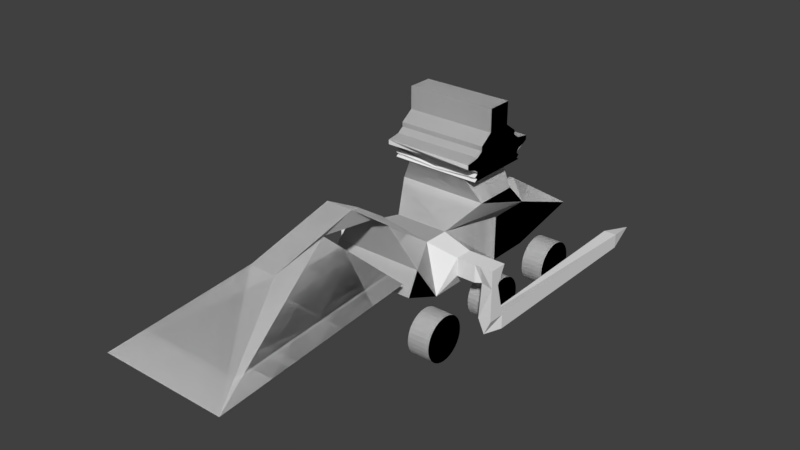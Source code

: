 # Source: MineSweaper.blend  (saved by Blender 2.77.0; exported with 4.5.12 LTS)
import bpy
from mathutils import Matrix  # noqa: F401  (used for matrix-valued properties, if any)

bpy.ops.wm.read_factory_settings(use_empty=True)
scene = bpy.context.scene
scene.name = 'Scene'

# ---- collections
col_collection_1 = bpy.data.collections.new('Collection 1'); scene.collection.children.link(col_collection_1)

# ---- materials (node trees are filled in below, after node groups)
mat_material = bpy.data.materials.new('Material')
mat_material.alpha_threshold = 0.0
mat_material.use_transparent_shadow = False
mat_material.roughness = 0.5
mat_material.line_color = (0.0, 0.0, 0.0, 1.0)

# ---- material node trees

# ---- world
world_world = bpy.data.worlds.new('World'); scene.world = world_world
world_world.color = (0.05088, 0.05088, 0.05088)
world_world.use_sun_shadow = False
world_world.sun_shadow_jitter_overblur = 0.0
world_world.cycles.sampling_method = 'MANUAL'

# ---- meshes
me_cube = bpy.data.meshes.new('Cube')
me_cube.from_pydata([(2.0, -4.6, -0.3), (2.0, -4.1, 0.7), (1.2, -2.52, 1.0), (2.0, -2.9, -1.0), (2.0, 6.3, -0.3), (1.0, 3.7, 1.5), (2.0, 2.9, 1.0), (2.0, 2.9, -1.0), (2.0, 1.0, -1.0), (2.0, 1.0, 1.0), (2.0, -1.0, -1.0), (1.2, -1.38, 1.0), (2.171, -2.856, -2.028), (2.171, -2.875, -1.833), (2.171, -2.932, -1.645), (2.171, -3.025, -1.472), (2.171, -3.149, -1.321), (2.171, -3.301, -1.196), (2.171, -3.474, -1.104), (2.171, -3.661, -1.047), (2.171, -3.856, -1.028), (2.171, -4.051, -1.047), (2.171, -4.239, -1.104), (2.171, -4.412, -1.196), (2.171, -4.563, -1.321), (2.171, -4.688, -1.472), (2.171, -4.78, -1.645), (2.171, -4.837, -1.833), (2.171, -4.856, -2.028), (2.171, -4.837, -2.223), (2.171, -4.78, -2.41), (2.171, -4.688, -2.583), (2.171, -4.563, -2.735), (2.171, -4.412, -2.859), (2.171, -4.239, -2.952), (2.171, -4.051, -3.009), (2.171, -3.856, -3.028), (2.171, -3.661, -3.009), (2.171, -3.474, -2.952), (2.171, -3.301, -2.859), (2.171, -3.149, -2.735), (2.171, -3.025, -2.583), (2.171, -2.932, -2.41), (2.171, -2.875, -2.223), (2.171, 0.988, -2.025), (2.171, 0.9688, -1.83), (2.171, 0.9118, -1.642), (2.171, 0.8194, -1.469), (2.171, 0.6951, -1.318), (2.171, 0.5435, -1.193), (2.171, 0.3706, -1.101), (2.171, 0.1831, -1.044), (2.171, -0.01203, -1.025), (2.171, -0.2071, -1.044), (2.171, -0.3947, -1.101), (2.171, -0.5676, -1.193), (2.171, -0.7191, -1.318), (2.171, -0.8435, -1.469), (2.171, -0.9359, -1.642), (2.171, -0.9928, -1.83), (2.171, -1.012, -2.025), (2.171, -0.9928, -2.22), (2.171, -0.9359, -2.408), (2.171, -0.8435, -2.58), (2.171, -0.7191, -2.732), (2.171, -0.5676, -2.856), (2.171, -0.3947, -2.949), (2.171, -0.2071, -3.006), (2.171, -0.01203, -3.025), (2.171, 0.1831, -3.006), (2.171, 0.3706, -2.949), (2.171, 0.5435, -2.856), (2.171, 0.6951, -2.732), (2.171, 0.8194, -2.58), (2.171, 0.9118, -2.408), (2.171, 0.9688, -2.22), (2.171, 4.888, -2.025), (2.171, 4.869, -1.83), (2.171, 4.812, -1.642), (2.171, 4.719, -1.469), (2.171, 4.595, -1.318), (2.171, 4.444, -1.193), (2.171, 4.271, -1.101), (2.171, 4.083, -1.044), (2.171, 3.888, -1.025), (2.171, 3.693, -1.044), (2.171, 3.505, -1.101), (2.171, 3.332, -1.193), (2.171, 3.181, -1.318), (2.171, 3.056, -1.469), (2.171, 2.964, -1.642), (2.171, 2.907, -1.83), (2.171, 2.888, -2.025), (2.171, 2.907, -2.22), (2.171, 2.964, -2.408), (2.171, 3.056, -2.58), (2.171, 3.181, -2.732), (2.171, 3.332, -2.856), (2.171, 3.505, -2.949), (2.171, 3.693, -3.006), (2.171, 3.888, -3.025), (2.171, 4.083, -3.006), (2.171, 4.271, -2.949), (2.171, 4.444, -2.856), (2.171, 4.595, -2.732), (2.171, 4.719, -2.58), (2.171, 4.812, -2.408), (2.171, 4.869, -2.22), (0.6, -4.5, 2.7), (0.6, -6.175, 3.6), (0.4, -7.5, 3.0), (0.6, -10.12, 2.6), (2.0, -4.955, 0.47), (2.8, -14.84, 0.43), (1.2, 2.315, 3.0), (2.0, 2.451, 3.1), (1.4, -0.415, 3.0), (2.0, -0.5515, 3.1), (2.0, 2.315, 3.2), (2.0, -0.415, 3.2), (2.0, 2.451, 3.3), (2.0, -0.5515, 3.3), (2.0, 2.315, 3.4), (2.0, -0.415, 3.4), (2.0, 2.315, 3.5), (2.0, -0.415, 3.5), (2.0, 2.451, 3.6), (2.0, -0.5515, 3.6), (2.0, 2.752, 3.7), (2.0, -0.8518, 3.7), (2.0, 2.932, 3.8), (2.0, -1.032, 3.8), (2.0, 2.932, 4.0), (2.0, -1.032, 4.0), (2.0, 2.337, 4.1), (2.0, -0.4374, 4.1), (2.0, 2.06, 4.3), (2.0, -0.1599, 4.3), (2.0, 2.06, 4.5), (2.0, -0.1599, 4.5), (2.0, 1.505, 4.9), (2.0, 0.395, 4.9), (2.0, -0.0445, 2.0), (2.0, 1.944, 2.0), (-2.0, -4.6, -0.3), (-2.0, -4.1, 0.7), (-1.2, -2.52, 1.0), (-2.0, -2.9, -1.0), (-2.0, 6.3, -0.3), (-1.0, 3.7, 1.5), (-2.0, 2.9, 1.0), (-2.0, 2.9, -1.0), (-2.0, 1.0, -1.0), (-2.0, 1.0, 1.0), (-2.0, -1.0, -1.0), (-1.2, -1.38, 1.0), (-2.171, -2.856, -2.028), (-2.171, -2.875, -1.833), (-2.171, -2.932, -1.645), (-2.171, -3.025, -1.472), (-2.171, -3.149, -1.321), (-2.171, -3.301, -1.196), (-2.171, -3.474, -1.104), (-2.171, -3.661, -1.047), (-2.171, -3.856, -1.028), (-2.171, -4.051, -1.047), (-2.171, -4.239, -1.104), (-2.171, -4.412, -1.196), (-2.171, -4.563, -1.321), (-2.171, -4.688, -1.472), (-2.171, -4.78, -1.645), (-2.171, -4.837, -1.833), (-2.171, -4.856, -2.028), (-2.171, -4.837, -2.223), (-2.171, -4.78, -2.41), (-2.171, -4.688, -2.583), (-2.171, -4.563, -2.735), (-2.171, -4.412, -2.859), (-2.171, -4.239, -2.952), (-2.171, -4.051, -3.009), (-2.171, -3.856, -3.028), (-2.171, -3.661, -3.009), (-2.171, -3.474, -2.952), (-2.171, -3.301, -2.859), (-2.171, -3.149, -2.735), (-2.171, -3.025, -2.583), (-2.171, -2.932, -2.41), (-2.171, -2.875, -2.223), (-2.171, 0.988, -2.025), (-2.171, 0.9688, -1.83), (-2.171, 0.9118, -1.642), (-2.171, 0.8194, -1.469), (-2.171, 0.6951, -1.318), (-2.171, 0.5435, -1.193), (-2.171, 0.3706, -1.101), (-2.171, 0.1831, -1.044), (-2.171, -0.01203, -1.025), (-2.171, -0.2071, -1.044), (-2.171, -0.3947, -1.101), (-2.171, -0.5676, -1.193), (-2.171, -0.7191, -1.318), (-2.171, -0.8435, -1.469), (-2.171, -0.9359, -1.642), (-2.171, -0.9928, -1.83), (-2.171, -1.012, -2.025), (-2.171, -0.9928, -2.22), (-2.171, -0.9359, -2.408), (-2.171, -0.8435, -2.58), (-2.171, -0.7191, -2.732), (-2.171, -0.5676, -2.856), (-2.171, -0.3947, -2.949), (-2.171, -0.2071, -3.006), (-2.171, -0.01203, -3.025), (-2.171, 0.1831, -3.006), (-2.171, 0.3706, -2.949), (-2.171, 0.5435, -2.856), (-2.171, 0.6951, -2.732), (-2.171, 0.8194, -2.58), (-2.171, 0.9118, -2.408), (-2.171, 0.9688, -2.22), (-2.171, 4.888, -2.025), (-2.171, 4.869, -1.83), (-2.171, 4.812, -1.642), (-2.171, 4.719, -1.469), (-2.171, 4.595, -1.318), (-2.171, 4.444, -1.193), (-2.171, 4.271, -1.101), (-2.171, 4.083, -1.044), (-2.171, 3.888, -1.025), (-2.171, 3.693, -1.044), (-2.171, 3.505, -1.101), (-2.171, 3.332, -1.193), (-2.171, 3.181, -1.318), (-2.171, 3.056, -1.469), (-2.171, 2.964, -1.642), (-2.171, 2.907, -1.83), (-2.171, 2.888, -2.025), (-2.171, 2.907, -2.22), (-2.171, 2.964, -2.408), (-2.171, 3.056, -2.58), (-2.171, 3.181, -2.732), (-2.171, 3.332, -2.856), (-2.171, 3.505, -2.949), (-2.171, 3.693, -3.006), (-2.171, 3.888, -3.025), (-2.171, 4.083, -3.006), (-2.171, 4.271, -2.949), (-2.171, 4.444, -2.856), (-2.171, 4.595, -2.732), (-2.171, 4.719, -2.58), (-2.171, 4.812, -2.408), (-2.171, 4.869, -2.22), (-0.6, -4.5, 2.7), (-0.6, -6.175, 3.6), (-0.4, -7.5, 3.0), (-0.6, -10.12, 2.6), (-2.0, -4.955, 0.47), (-2.8, -14.84, 0.43), (-1.2, 2.315, 3.0), (-2.0, 2.451, 3.1), (-1.4, -0.415, 3.0), (-2.0, -0.5515, 3.1), (-2.0, 2.315, 3.2), (-2.0, -0.415, 3.2), (-2.0, 2.451, 3.3), (-2.0, -0.5515, 3.3), (-2.0, 2.315, 3.4), (-2.0, -0.415, 3.4), (-2.0, 2.315, 3.5), (-2.0, -0.415, 3.5), (-2.0, 2.451, 3.6), (-2.0, -0.5515, 3.6), (-2.0, 2.752, 3.7), (-2.0, -0.8518, 3.7), (-2.0, 2.932, 3.8), (-2.0, -1.032, 3.8), (-2.0, 2.932, 4.0), (-2.0, -1.032, 4.0), (-2.0, 2.337, 4.1), (-2.0, -0.4374, 4.1), (-2.0, 2.06, 4.3), (-2.0, -0.1599, 4.3), (-2.0, 2.06, 4.5), (-2.0, -0.1599, 4.5), (-2.0, 1.505, 4.9), (-2.0, 0.395, 4.9), (-2.0, -0.0445, 2.0), (-2.0, 1.944, 2.0), (2.0, 1.505, 5.9), (2.0, 0.395, 5.9), (-2.0, 1.505, 5.9), (-2.0, 0.395, 5.9), (3.171, -3.149, -1.321), (3.171, -3.025, -1.472), (3.171, -2.932, -1.645), (3.171, -2.875, -1.833), (3.171, -2.856, -2.028), (3.171, -3.301, -1.196), (3.171, -3.474, -1.104), (3.171, -3.661, -1.047), (3.171, -3.856, -1.028), (3.171, -4.051, -1.047), (3.171, -4.239, -1.104), (3.171, -4.412, -1.196), (3.171, -4.563, -1.321), (3.171, -4.688, -1.472), (3.171, -4.78, -1.645), (3.171, -4.837, -1.833), (3.171, -4.856, -2.028), (3.171, -4.837, -2.223), (3.171, -4.78, -2.41), (3.171, -4.688, -2.583), (3.171, -4.563, -2.735), (3.171, -4.412, -2.859), (3.171, -4.239, -2.952), (3.171, -4.051, -3.009), (3.171, -3.856, -3.028), (3.171, -3.661, -3.009), (3.171, -3.474, -2.952), (3.171, -3.301, -2.859), (3.171, -3.149, -2.735), (3.171, -3.025, -2.583), (3.171, -2.932, -2.41), (3.171, -2.875, -2.223), (3.171, 0.9688, -1.83), (3.171, 0.988, -2.025), (3.171, 0.9118, -1.642), (3.171, 0.8194, -1.469), (3.171, 0.6951, -1.318), (3.171, 0.5435, -1.193), (3.171, 0.3706, -1.101), (3.171, 0.1831, -1.044), (3.171, -0.01203, -1.025), (3.171, -0.2071, -1.044), (3.171, -0.3947, -1.101), (3.171, -0.5676, -1.193), (3.171, -0.7191, -1.318), (3.171, -0.8435, -1.469), (3.171, -0.9359, -1.642), (3.171, -0.9928, -1.83), (3.171, -1.012, -2.025), (3.171, -0.9928, -2.22), (3.171, -0.9359, -2.408), (3.171, -0.8435, -2.58), (3.171, -0.7191, -2.732), (3.171, -0.5676, -2.856), (3.171, -0.3947, -2.949), (3.171, -0.2071, -3.006), (3.171, -0.01203, -3.025), (3.171, 0.1831, -3.006), (3.171, 0.3707, -2.949), (3.171, 0.5435, -2.856), (3.171, 0.6951, -2.732), (3.171, 0.8194, -2.58), (3.171, 0.9118, -2.408), (3.171, 0.9688, -2.22), (3.171, 4.869, -1.83), (3.171, 4.888, -2.025), (3.171, 4.812, -1.642), (3.171, 4.719, -1.469), (3.171, 4.595, -1.318), (3.171, 4.444, -1.193), (3.171, 4.271, -1.101), (3.171, 4.083, -1.044), (3.171, 3.888, -1.025), (3.171, 3.693, -1.044), (3.171, 3.505, -1.101), (3.171, 3.332, -1.193), (3.171, 3.181, -1.318), (3.171, 3.056, -1.469), (3.171, 2.964, -1.642), (3.171, 2.907, -1.83), (3.171, 2.888, -2.025), (3.171, 2.907, -2.22), (3.171, 2.964, -2.408), (3.171, 3.056, -2.58), (3.171, 3.181, -2.732), (3.171, 3.332, -2.856), (3.171, 3.505, -2.949), (3.171, 3.693, -3.006), (3.171, 3.888, -3.025), (3.171, 4.083, -3.006), (3.171, 4.271, -2.949), (3.171, 4.444, -2.856), (3.171, 4.595, -2.732), (3.171, 4.719, -2.58), (3.171, 4.812, -2.408), (3.171, 4.869, -2.22), (-3.171, -3.149, -1.321), (-3.171, -3.025, -1.472), (-3.171, -2.932, -1.645), (-3.171, -2.875, -1.833), (-3.171, -2.856, -2.028), (-3.171, -3.301, -1.196), (-3.171, -3.474, -1.104), (-3.171, -3.661, -1.047), (-3.171, -3.856, -1.028), (-3.171, -4.051, -1.047), (-3.171, -4.239, -1.104), (-3.171, -4.412, -1.196), (-3.171, -4.563, -1.321), (-3.171, -4.688, -1.472), (-3.171, -4.78, -1.645), (-3.171, -4.837, -1.833), (-3.171, -4.856, -2.028), (-3.171, -4.837, -2.223), (-3.171, -4.78, -2.41), (-3.171, -4.688, -2.583), (-3.171, -4.563, -2.735), (-3.171, -4.412, -2.859), (-3.171, -4.239, -2.952), (-3.171, -4.051, -3.009), (-3.171, -3.856, -3.028), (-3.171, -3.661, -3.009), (-3.171, -3.474, -2.952), (-3.171, -3.301, -2.859), (-3.171, -3.149, -2.735), (-3.171, -3.025, -2.583), (-3.171, -2.932, -2.41), (-3.171, -2.875, -2.223), (-3.171, 0.9688, -1.83), (-3.171, 0.988, -2.025), (-3.171, 0.9118, -1.642), (-3.171, 0.8194, -1.469), (-3.171, 0.6951, -1.318), (-3.171, 0.5435, -1.193), (-3.171, 0.3706, -1.101), (-3.171, 0.1831, -1.044), (-3.171, -0.01203, -1.025), (-3.171, -0.2071, -1.044), (-3.171, -0.3947, -1.101), (-3.171, -0.5676, -1.193), (-3.171, -0.7191, -1.318), (-3.171, -0.8435, -1.469), (-3.171, -0.9359, -1.642), (-3.171, -0.9928, -1.83), (-3.171, -1.012, -2.025), (-3.171, -0.9928, -2.22), (-3.171, -0.9359, -2.408), (-3.171, -0.8435, -2.58), (-3.171, -0.7191, -2.732), (-3.171, -0.5676, -2.856), (-3.171, -0.3947, -2.949), (-3.171, -0.2071, -3.006), (-3.171, -0.01203, -3.025), (-3.171, 0.1831, -3.006), (-3.171, 0.3706, -2.949), (-3.171, 0.5435, -2.856), (-3.171, 0.6951, -2.732), (-3.171, 0.8194, -2.58), (-3.171, 0.9118, -2.408), (-3.171, 0.9688, -2.22), (-3.171, 4.869, -1.83), (-3.171, 4.888, -2.025), (-3.171, 4.812, -1.642), (-3.171, 4.719, -1.469), (-3.171, 4.595, -1.318), (-3.171, 4.444, -1.193), (-3.171, 4.271, -1.101), (-3.171, 4.083, -1.044), (-3.171, 3.888, -1.025), (-3.171, 3.693, -1.044), (-3.171, 3.505, -1.101), (-3.171, 3.332, -1.193), (-3.171, 3.181, -1.318), (-3.171, 3.056, -1.469), (-3.171, 2.964, -1.642), (-3.171, 2.907, -1.83), (-3.171, 2.888, -2.025), (-3.171, 2.907, -2.22), (-3.171, 2.964, -2.408), (-3.171, 3.056, -2.58), (-3.171, 3.181, -2.732), (-3.171, 3.332, -2.856), (-3.171, 3.505, -2.949), (-3.171, 3.693, -3.006), (-3.171, 3.888, -3.025), (-3.171, 4.083, -3.006), (-3.171, 4.271, -2.949), (-3.171, 4.444, -2.856), (-3.171, 4.595, -2.732), (-3.171, 4.719, -2.58), (-3.171, 4.812, -2.408), (-3.171, 4.869, -2.22), (2.264, -1.112, -0.3966), (2.264, -1.112, 0.4034), (2.264, -1.912, -0.3966), (2.264, -1.912, 0.4034), (3.113, -1.912, -0.3966), (3.113, -1.112, -0.3966), (3.113, -1.112, 0.4034), (3.113, -1.912, 0.4034), (3.356, -1.744, -0.3966), (3.356, -1.112, -0.3966), (3.356, -1.112, 0.4034), (3.356, -1.912, 0.4034), (3.946, -1.912, -0.3966), (3.946, -1.502, -0.3966), (3.946, -1.112, 0.4034), (3.946, -1.912, 0.4034), (3.356, -1.912, -1.911), (3.356, -1.595, -2.082), (3.946, -1.912, -1.911), (3.946, -1.112, -1.911), (3.651, -1.912, -2.563), (3.356, -1.112, -2.563), (3.946, -1.112, -2.563), (3.946, 7.813, -1.911), (3.356, 7.813, -1.911), (3.946, 7.813, -2.563), (3.356, 7.813, -2.563), (3.651, 9.396, -2.237)], [], [(1, 2, 109, 108), (6, 7, 4, 5), (3, 2, 1, 0), (9, 8, 7, 6), (11, 10, 8, 9), (77, 76, 107, 106, 105, 104, 103, 102, 101, 100, 99, 98, 97, 96, 95, 94, 93, 92, 91, 90, 89, 88, 87, 86, 85, 84, 83, 82, 81, 80, 79, 78), (10, 11, 2, 3), (45, 44, 75, 74, 73, 72, 71, 70, 69, 68, 67, 66, 65, 64, 63, 62, 61, 60, 59, 58, 57, 56, 55, 54, 53, 52, 51, 50, 49, 48, 47, 46), (16, 15, 14, 13, 12, 43, 42, 41, 40, 39, 38, 37, 36, 35, 34, 33, 32, 31, 30, 29, 28, 27, 26, 25, 24, 23, 22, 21, 20, 19, 18, 17), (108, 109, 111, 110), (110, 111, 113, 112), (142, 11, 6, 143), (116, 114, 115, 117), (117, 115, 118, 119), (119, 118, 120, 121), (121, 120, 122, 123), (123, 122, 124, 125), (125, 124, 126, 127), (127, 126, 128, 129), (129, 128, 130, 131), (131, 130, 132, 133), (133, 132, 134, 135), (135, 134, 136, 137), (137, 136, 138, 139), (139, 138, 140, 141), (116, 142, 143, 114), (145, 252, 253, 146), (150, 149, 148, 151), (147, 144, 145, 146), (153, 150, 151, 152), (155, 153, 152, 154), (221, 222, 223, 224, 225, 226, 227, 228, 229, 230, 231, 232, 233, 234, 235, 236, 237, 238, 239, 240, 241, 242, 243, 244, 245, 246, 247, 248, 249, 250, 251, 220), (154, 147, 146, 155), (189, 190, 191, 192, 193, 194, 195, 196, 197, 198, 199, 200, 201, 202, 203, 204, 205, 206, 207, 208, 209, 210, 211, 212, 213, 214, 215, 216, 217, 218, 219, 188), (160, 161, 162, 163, 164, 165, 166, 167, 168, 169, 170, 171, 172, 173, 174, 175, 176, 177, 178, 179, 180, 181, 182, 183, 184, 185, 186, 187, 156, 157, 158, 159), (252, 254, 255, 253), (254, 256, 257, 255), (286, 287, 150, 155), (260, 261, 259, 258), (261, 263, 262, 259), (263, 265, 264, 262), (265, 267, 266, 264), (267, 269, 268, 266), (269, 271, 270, 268), (271, 273, 272, 270), (273, 275, 274, 272), (275, 277, 276, 274), (277, 279, 278, 276), (279, 281, 280, 278), (281, 283, 282, 280), (283, 285, 284, 282), (260, 258, 287, 286), (113, 111, 255, 257), (112, 113, 257, 256), (110, 112, 256, 254), (255, 111, 110, 254), (109, 253, 255, 111), (252, 108, 110, 254), (109, 2, 146, 253), (1, 108, 252, 145), (0, 1, 145, 144), (3, 0, 144, 147), (10, 3, 147, 154), (8, 10, 154, 152), (7, 8, 152, 151), (4, 7, 151, 148), (5, 4, 148, 149), (6, 5, 149, 150), (143, 6, 150, 287), (114, 143, 287, 258), (2, 11, 155, 146), (11, 142, 286, 155), (142, 116, 260, 286), (141, 140, 288, 289), (115, 114, 258, 259, 262, 264, 266, 268, 270, 272, 274, 276, 278, 280, 282, 284, 140, 138, 136, 134, 132, 130, 128, 126, 124, 122, 120, 118), (116, 117, 119, 121, 123, 125, 127, 129, 131, 133, 135, 137, 139, 141, 285, 283, 281, 279, 277, 275, 273, 271, 269, 267, 265, 263, 261, 260), (289, 288, 290, 291), (140, 284, 290, 288), (285, 141, 289, 291), (284, 285, 291, 290), (356, 358, 359, 360, 361, 362, 363, 364, 365, 366, 367, 368, 369, 370, 371, 372, 373, 374, 375, 376, 377, 378, 379, 380, 381, 382, 383, 384, 385, 386, 387, 357), (324, 326, 327, 328, 329, 330, 331, 332, 333, 334, 335, 336, 337, 338, 339, 340, 341, 342, 343, 344, 345, 346, 347, 348, 349, 350, 351, 352, 353, 354, 355, 325), (292, 297, 298, 299, 300, 301, 302, 303, 304, 305, 306, 307, 308, 309, 310, 311, 312, 313, 314, 315, 316, 317, 318, 319, 320, 321, 322, 323, 296, 295, 294, 293), (12, 13, 295, 296), (104, 105, 385, 384), (78, 79, 359, 358), (52, 53, 333, 332), (26, 27, 307, 306), (105, 106, 386, 385), (79, 80, 360, 359), (53, 54, 334, 333), (27, 28, 308, 307), (106, 107, 387, 386), (80, 81, 361, 360), (54, 55, 335, 334), (28, 29, 309, 308), (107, 76, 357, 387), (81, 82, 362, 361), (55, 56, 336, 335), (29, 30, 310, 309), (82, 83, 363, 362), (56, 57, 337, 336), (30, 31, 311, 310), (83, 84, 364, 363), (57, 58, 338, 337), (31, 32, 312, 311), (84, 85, 365, 364), (58, 59, 339, 338), (32, 33, 313, 312), (85, 86, 366, 365), (59, 60, 340, 339), (33, 34, 314, 313), (86, 87, 367, 366), (60, 61, 341, 340), (34, 35, 315, 314), (13, 14, 294, 295), (87, 88, 368, 367), (61, 62, 342, 341), (35, 36, 316, 315), (88, 89, 369, 368), (62, 63, 343, 342), (36, 37, 317, 316), (89, 90, 370, 369), (63, 64, 344, 343), (37, 38, 318, 317), (90, 91, 371, 370), (64, 65, 345, 344), (38, 39, 319, 318), (91, 92, 372, 371), (65, 66, 346, 345), (39, 40, 320, 319), (92, 93, 373, 372), (66, 67, 347, 346), (40, 41, 321, 320), (93, 94, 374, 373), (67, 68, 348, 347), (41, 42, 322, 321), (94, 95, 375, 374), (68, 69, 349, 348), (42, 43, 323, 322), (16, 17, 297, 292), (95, 96, 376, 375), (69, 70, 350, 349), (43, 12, 296, 323), (17, 18, 298, 297), (96, 97, 377, 376), (70, 71, 351, 350), (44, 45, 324, 325), (18, 19, 299, 298), (97, 98, 378, 377), (71, 72, 352, 351), (45, 46, 326, 324), (19, 20, 300, 299), (98, 99, 379, 378), (72, 73, 353, 352), (46, 47, 327, 326), (20, 21, 301, 300), (99, 100, 380, 379), (73, 74, 354, 353), (47, 48, 328, 327), (21, 22, 302, 301), (100, 101, 381, 380), (74, 75, 355, 354), (48, 49, 329, 328), (22, 23, 303, 302), (15, 16, 292, 293), (101, 102, 382, 381), (75, 44, 325, 355), (49, 50, 330, 329), (23, 24, 304, 303), (14, 15, 293, 294), (102, 103, 383, 382), (76, 77, 356, 357), (50, 51, 331, 330), (24, 25, 305, 304), (103, 104, 384, 383), (77, 78, 358, 356), (51, 52, 332, 331), (25, 26, 306, 305), (452, 453, 483, 482, 481, 480, 479, 478, 477, 476, 475, 474, 473, 472, 471, 470, 469, 468, 467, 466, 465, 464, 463, 462, 461, 460, 459, 458, 457, 456, 455, 454), (420, 421, 451, 450, 449, 448, 447, 446, 445, 444, 443, 442, 441, 440, 439, 438, 437, 436, 435, 434, 433, 432, 431, 430, 429, 428, 427, 426, 425, 424, 423, 422), (388, 389, 390, 391, 392, 419, 418, 417, 416, 415, 414, 413, 412, 411, 410, 409, 408, 407, 406, 405, 404, 403, 402, 401, 400, 399, 398, 397, 396, 395, 394, 393), (239, 238, 470, 471), (213, 212, 444, 445), (187, 186, 418, 419), (161, 160, 388, 393), (240, 239, 471, 472), (214, 213, 445, 446), (156, 187, 419, 392), (162, 161, 393, 394), (241, 240, 472, 473), (215, 214, 446, 447), (189, 188, 421, 420), (163, 162, 394, 395), (242, 241, 473, 474), (216, 215, 447, 448), (190, 189, 420, 422), (164, 163, 395, 396), (243, 242, 474, 475), (217, 216, 448, 449), (191, 190, 422, 423), (165, 164, 396, 397), (244, 243, 475, 476), (218, 217, 449, 450), (192, 191, 423, 424), (166, 165, 397, 398), (245, 244, 476, 477), (219, 218, 450, 451), (193, 192, 424, 425), (167, 166, 398, 399), (160, 159, 389, 388), (246, 245, 477, 478), (188, 219, 451, 421), (194, 193, 425, 426), (168, 167, 399, 400), (159, 158, 390, 389), (247, 246, 478, 479), (221, 220, 453, 452), (195, 194, 426, 427), (169, 168, 400, 401), (248, 247, 479, 480), (222, 221, 452, 454), (196, 195, 427, 428), (170, 169, 401, 402), (157, 156, 392, 391), (249, 248, 480, 481), (223, 222, 454, 455), (197, 196, 428, 429), (171, 170, 402, 403), (250, 249, 481, 482), (224, 223, 455, 456), (198, 197, 429, 430), (172, 171, 403, 404), (251, 250, 482, 483), (225, 224, 456, 457), (199, 198, 430, 431), (173, 172, 404, 405), (220, 251, 483, 453), (226, 225, 457, 458), (200, 199, 431, 432), (174, 173, 405, 406), (227, 226, 458, 459), (201, 200, 432, 433), (175, 174, 406, 407), (228, 227, 459, 460), (202, 201, 433, 434), (176, 175, 407, 408), (229, 228, 460, 461), (203, 202, 434, 435), (177, 176, 408, 409), (230, 229, 461, 462), (204, 203, 435, 436), (178, 177, 409, 410), (231, 230, 462, 463), (205, 204, 436, 437), (179, 178, 410, 411), (158, 157, 391, 390), (232, 231, 463, 464), (206, 205, 437, 438), (180, 179, 411, 412), (233, 232, 464, 465), (207, 206, 438, 439), (181, 180, 412, 413), (234, 233, 465, 466), (208, 207, 439, 440), (182, 181, 413, 414), (235, 234, 466, 467), (209, 208, 440, 441), (183, 182, 414, 415), (236, 235, 467, 468), (210, 209, 441, 442), (184, 183, 415, 416), (237, 236, 468, 469), (211, 210, 442, 443), (185, 184, 416, 417), (238, 237, 469, 470), (212, 211, 443, 444), (186, 185, 417, 418), (484, 486, 487, 485), (490, 491, 495, 494), (485, 487, 491, 490), (486, 484, 489, 488), (487, 486, 488, 491), (484, 485, 490, 489), (495, 492, 496, 499), (488, 489, 493, 492), (491, 488, 492, 495), (489, 490, 494, 493), (497, 498, 499, 496), (493, 494, 498, 497), (494, 495, 499, 498), (496, 492, 500, 502), (500, 501, 505, 504), (497, 496, 502, 503), (493, 497, 503, 501), (492, 493, 501, 500), (485, 11, 2, 487), (3, 486, 487, 2), (484, 10, 11, 485), (10, 484, 486, 3), (504, 505, 506), (503, 506, 509, 507), (503, 502, 504, 506), (502, 500, 504), (510, 508, 511), (505, 501, 508, 510), (501, 503, 507, 508), (506, 505, 510, 509), (508, 507, 511), (507, 509, 511), (509, 510, 511)])
me_cube.materials.append(mat_material)
me_cube.use_remesh_preserve_volume = False
me_cube.use_remesh_preserve_attributes = False
me_cube.use_mirror_vertex_groups = False
me_cube.update()
arm_armature_002 = bpy.data.armatures.new('Armature.002')  # bones are not reproduced
arm_armature = bpy.data.armatures.new('Armature')  # bones are not reproduced
arm_armature_001 = bpy.data.armatures.new('Armature.001')  # bones are not reproduced

# ---- objects
ob_armature_002 = bpy.data.objects.new('Armature.002', arm_armature_002)
ob_armature = bpy.data.objects.new('Armature', arm_armature)
ob_armature_001 = bpy.data.objects.new('Armature.001', arm_armature_001)
ob_cube = bpy.data.objects.new('Cube', me_cube)

# ---- transforms, parenting, visibility, modifiers, constraints
ob_armature_002.location = (4.01e-10, -3.647, 0.7765)
ob_armature_002.rotation_euler = (0.5175, 1.098e-16, 2.907e-17)
ob_armature_002.show_in_front = True
ob_armature_002.lineart.crease_threshold = 0.0
ob_armature.location = (3.613, -1.527, 0.04402)
ob_armature.rotation_euler = (-3.142, -1.941e-23, 4.441e-16)
ob_armature.scale = (2.24, 2.24, 2.24)
ob_armature.lineart.crease_threshold = 0.0
ob_armature_001.location = (-3.667, -1.573, 0.06814)
ob_armature_001.rotation_euler = (-3.142, -1.941e-23, 4.441e-16)
ob_armature_001.scale = (2.24, 2.24, 2.24)
ob_armature_001.show_in_front = True
ob_armature_001.lineart.crease_threshold = 0.0
ob_cube.parent = ob_armature_002
ob_cube.matrix_parent_inverse = Matrix(((1.0, 2.776e-17, -1.18e-16, -4.01e-10), (2.907e-17, 0.8691, 0.4947, 2.786), (1.098e-16, -0.4947, 0.8691, -2.479), (0.0, 0.0, 0.0, 1.0)))
ob_cube.location = (0.0, 0.0, 0.0)
ob_cube.lock_rotations_4d = False
ob_cube.empty_display_type = 'ARROWS'
ob_cube.lineart.crease_threshold = 0.0
_vg = ob_cube.vertex_groups.new(name='Bone')
for _i, _w in zip([0, 1, 2, 3, 4, 5, 6, 7, 8, 9, 10, 11, 12, 13, 14, 15, 16, 17, 18, 19, 20, 21, 22, 23, 24, 25, 26, 27, 28, 29, 30, 31, 32, 33, 34, 35, 36, 37, 38, 39, 40, 41, 42, 43, 44, 45, 46, 47, 48, 49, 50, 51, 52, 53, 54, 55, 56, 57, 58, 59, 60, 61, 62, 63, 64, 65, 66, 67, 68, 69, 70, 71, 72, 73, 74, 75, 108, 109, 110, 111, 112, 113, 114, 115, 116, 117, 118, 119, 120, 121, 122, 123, 124, 125, 126, 127, 128, 129, 130, 131, 132, 133, 134, 135, 136, 137, 138, 139, 140, 141, 142, 143, 144, 145, 146, 147, 148, 149, 150, 151, 152, 153, 154, 155, 156, 157, 158, 159, 160, 161, 162, 163, 164, 165, 166, 167, 168, 169, 170, 171, 172, 173, 174, 175, 176, 177, 178, 179, 180, 181, 182, 183, 184, 185, 186, 187, 252, 253, 254, 255, 256, 257, 258, 259, 260, 261, 262, 263, 264, 265, 266, 267, 268, 269, 270, 271, 272, 273, 274, 275, 276, 277, 278, 279, 280, 281, 282, 283, 284, 285, 286, 287, 288, 289, 290, 291, 292, 293, 294, 295, 296, 297, 298, 299, 300, 301, 302, 303, 304, 305, 306, 307, 308, 309, 310, 311, 312, 313, 314, 315, 316, 317, 318, 319, 320, 321, 322, 323, 324, 325, 326, 327, 328, 329, 330, 331, 332, 333, 334, 335, 336, 337, 338, 339, 340, 341, 342, 343, 344, 345, 346, 347, 348, 349, 350, 351, 352, 353, 354, 355, 388, 389, 390, 391, 392, 393, 394, 395, 396, 397, 398, 399, 400, 401, 402, 403, 404, 405, 406, 407, 408, 409, 410, 411, 412, 413, 414, 415, 416, 417, 418, 419, 420, 421, 422, 444, 445, 446, 447, 448, 449, 450, 451, 484, 485, 486, 487, 488, 489, 490, 491, 492, 493, 494, 495, 496, 497, 498, 499, 500, 501, 502, 503, 504, 505, 506, 507, 508, 509, 510, 511], [0.8097, 0.7975, 0.7841, 0.7971, 0.339, 0.4694, 0.5042, 0.5, 0.5612, 0.6222, 0.7298, 0.7718, 0.3369, 0.3358, 0.3347, 0.3338, 0.3329, 0.3323, 0.3318, 0.3315, 0.3314, 0.3315, 0.3318, 0.3323, 0.3331, 0.3341, 0.3353, 0.3367, 0.3382, 0.3394, 0.3406, 0.3415, 0.3423, 0.3428, 0.3431, 0.3432, 0.3432, 0.3429, 0.3425, 0.3419, 0.3412, 0.3403, 0.3392, 0.3381, 0.3177, 0.3177, 0.3178, 0.3177, 0.3174, 0.3171, 0.3166, 0.3161, 0.3156, 0.3152, 0.3148, 0.3144, 0.3141, 0.3138, 0.3136, 0.3135, 0.3135, 0.3136, 0.3139, 0.3142, 0.3146, 0.315, 0.3155, 0.316, 0.3166, 0.3171, 0.3175, 0.3177, 0.3178, 0.3178, 0.3178, 0.3177, 0.7211, 0.6645, 0.5692, 0.4638, 0.5274, 0.3954, 0.6958, 0.7138, 0.7338, 0.7477, 0.7169, 0.7481, 0.7176, 0.7505, 0.7223, 0.75, 0.7256, 0.7511, 0.7268, 0.7534, 0.7265, 0.7569, 0.7268, 0.7594, 0.7296, 0.7609, 0.7362, 0.7582, 0.7422, 0.7596, 0.7448, 0.7603, 0.7549, 0.7603, 0.7301, 0.6352, 0.8023, 0.7842, 0.6779, 0.7519, 0.2939, 0.4664, 0.507, 0.5323, 0.611, 0.5746, 0.685, 0.6494, 0.4929, 0.4949, 0.5, 0.5071, 0.4927, 0.4807, 0.472, 0.4657, 0.4645, 0.4657, 0.47, 0.477, 0.4729, 0.4717, 0.4735, 0.4781, 0.4797, 0.4799, 0.4805, 0.4813, 0.4817, 0.4823, 0.4829, 0.4837, 0.4844, 0.4852, 0.4861, 0.4872, 0.4877, 0.4884, 0.4895, 0.491, 0.7222, 0.6675, 0.5582, 0.4564, 0.496, 0.3736, 0.679, 0.6853, 0.6709, 0.68, 0.6879, 0.6817, 0.6912, 0.6833, 0.6942, 0.6854, 0.6976, 0.687, 0.7016, 0.6911, 0.7062, 0.6943, 0.7091, 0.6971, 0.7135, 0.7028, 0.716, 0.7072, 0.7201, 0.7128, 0.7249, 0.7139, 0.7314, 0.7183, 0.6245, 0.6159, 0.7621, 0.7597, 0.7428, 0.7347, 0.3277, 0.3284, 0.3312, 0.3339, 0.3369, 0.327, 0.3265, 0.3259, 0.3258, 0.3258, 0.3259, 0.326, 0.3281, 0.3302, 0.3326, 0.3351, 0.3383, 0.3412, 0.3439, 0.3464, 0.3471, 0.3477, 0.3481, 0.3485, 0.3485, 0.3484, 0.3482, 0.348, 0.346, 0.344, 0.3419, 0.3397, 0.317, 0.3159, 0.3176, 0.3175, 0.317, 0.3164, 0.3159, 0.3153, 0.3147, 0.3141, 0.3134, 0.3127, 0.312, 0.3112, 0.3104, 0.3094, 0.3084, 0.3095, 0.3106, 0.3115, 0.3124, 0.3133, 0.3141, 0.3148, 0.3156, 0.3163, 0.317, 0.3177, 0.3179, 0.3182, 0.3181, 0.3172, 0.4429, 0.4494, 0.455, 0.4596, 0.4638, 0.4359, 0.4334, 0.4312, 0.4294, 0.4283, 0.4284, 0.4291, 0.4301, 0.4318, 0.4383, 0.4458, 0.454, 0.4592, 0.4635, 0.467, 0.4699, 0.4723, 0.4737, 0.4747, 0.4754, 0.4756, 0.4754, 0.4747, 0.4737, 0.4723, 0.47, 0.4672, 0.06023, 0.4391, 1.891e-06, 0.03769, 0.3695, 0.9297, 0.9999, 1.0, 1.0, 0.9978, 0.8999, 0.7381, 0.7469, 0.7545, 0.7557, 0.7254, 0.7203, 0.7287, 0.7313, 0.7145, 0.7124, 0.7246, 0.7262, 0.7079, 0.7064, 0.719, 0.7189, 0.6649, 0.6567, 0.6637, 0.6443, 0.6501, 0.6354, 0.6335, 0.2829, 0.2847, 0.282, 0.2844, 0.2786]): _vg.add([_i], _w, 'REPLACE')
_vg = ob_cube.vertex_groups.new(name='Bone.001')
for _i, _w in zip([0, 1, 2, 3, 4, 5, 6, 7, 8, 9, 10, 11, 12, 13, 14, 15, 16, 17, 18, 19, 20, 21, 22, 23, 24, 25, 26, 27, 28, 29, 30, 31, 32, 33, 34, 35, 36, 37, 38, 39, 40, 41, 42, 43, 44, 45, 46, 47, 48, 49, 50, 51, 52, 53, 54, 55, 56, 57, 58, 59, 60, 61, 62, 63, 64, 65, 66, 67, 68, 69, 70, 71, 72, 73, 74, 75, 76, 77, 78, 79, 80, 81, 82, 83, 84, 85, 86, 87, 88, 89, 90, 91, 92, 93, 94, 95, 96, 97, 98, 99, 100, 101, 102, 103, 104, 105, 106, 107, 108, 109, 110, 111, 112, 113, 114, 115, 116, 117, 118, 119, 120, 121, 122, 123, 124, 125, 126, 127, 128, 129, 130, 131, 132, 133, 134, 135, 136, 137, 138, 139, 140, 141, 142, 143, 144, 145, 146, 147, 148, 149, 150, 151, 152, 153, 154, 155, 156, 157, 158, 159, 160, 161, 162, 163, 164, 165, 166, 167, 168, 169, 170, 171, 172, 173, 174, 175, 176, 177, 178, 179, 180, 181, 182, 183, 184, 185, 186, 187, 188, 189, 190, 191, 192, 193, 194, 195, 196, 197, 198, 199, 200, 201, 202, 203, 204, 205, 206, 207, 208, 209, 210, 211, 212, 213, 214, 215, 216, 217, 218, 219, 220, 221, 222, 223, 224, 225, 226, 227, 228, 229, 230, 231, 232, 233, 234, 235, 236, 237, 238, 239, 240, 241, 242, 243, 244, 245, 246, 247, 248, 249, 250, 251, 252, 253, 254, 255, 256, 257, 258, 259, 260, 261, 262, 263, 264, 265, 266, 267, 268, 269, 270, 271, 272, 273, 274, 275, 276, 277, 278, 279, 280, 281, 282, 283, 284, 285, 286, 287, 288, 289, 290, 291, 292, 293, 294, 295, 296, 297, 298, 299, 300, 301, 302, 303, 304, 305, 306, 307, 308, 309, 310, 311, 312, 313, 314, 315, 316, 317, 318, 319, 320, 321, 322, 323, 324, 325, 326, 327, 328, 329, 330, 331, 332, 333, 334, 335, 336, 337, 338, 339, 340, 341, 342, 343, 344, 345, 346, 347, 348, 349, 350, 351, 352, 353, 354, 355, 356, 357, 358, 359, 360, 361, 362, 363, 364, 365, 366, 367, 368, 369, 370, 371, 372, 373, 374, 375, 376, 377, 378, 379, 380, 381, 382, 383, 384, 385, 386, 387, 388, 389, 390, 391, 392, 393, 394, 395, 396, 397, 398, 399, 400, 401, 402, 403, 404, 405, 406, 407, 408, 409, 410, 411, 412, 413, 414, 415, 416, 417, 418, 419, 420, 421, 422, 423, 424, 425, 426, 427, 428, 429, 430, 431, 432, 433, 434, 435, 436, 437, 438, 439, 440, 441, 442, 443, 444, 445, 446, 447, 448, 449, 450, 451, 452, 453, 454, 455, 456, 457, 458, 459, 460, 461, 462, 463, 464, 465, 466, 467, 468, 469, 470, 471, 472, 473, 474, 475, 476, 477, 478, 479, 480, 481, 482, 483, 484, 485, 486, 487, 488, 489, 490, 491, 492, 493, 494, 495, 496, 497, 498, 499, 500, 501, 502, 503, 504, 505, 506, 507, 508, 509, 510, 511], [0.1903, 0.2025, 0.2159, 0.2029, 0.661, 0.5306, 0.4958, 0.5, 0.4388, 0.3778, 0.2702, 0.2282, 0.6631, 0.6642, 0.6653, 0.6662, 0.6671, 0.6677, 0.6682, 0.6685, 0.6686, 0.6685, 0.6682, 0.6677, 0.6669, 0.6659, 0.6647, 0.6633, 0.6618, 0.6606, 0.6594, 0.6585, 0.6577, 0.6572, 0.6569, 0.6568, 0.6568, 0.6571, 0.6575, 0.6581, 0.6588, 0.6597, 0.6608, 0.6619, 0.6823, 0.6822, 0.6822, 0.6823, 0.6825, 0.6829, 0.6834, 0.6839, 0.6843, 0.6848, 0.6852, 0.6855, 0.6859, 0.6861, 0.6863, 0.6864, 0.6865, 0.6863, 0.6861, 0.6858, 0.6854, 0.685, 0.6845, 0.6839, 0.6834, 0.6829, 0.6825, 0.6822, 0.6821, 0.6822, 0.6822, 0.6822, 1.0, 1.0, 1.0, 1.0, 1.0, 1.0, 1.0, 1.0, 1.0, 1.0, 1.0, 1.0, 1.0, 1.0, 1.0, 1.0, 1.0, 1.0, 1.0, 1.0, 1.0, 1.0, 1.0, 1.0, 1.0, 1.0, 1.0, 1.0, 1.0, 1.0, 1.0, 1.0, 0.2789, 0.3355, 0.4308, 0.5362, 0.4726, 0.6046, 0.3042, 0.2862, 0.2662, 0.2523, 0.2831, 0.2519, 0.2824, 0.2495, 0.2777, 0.25, 0.2744, 0.2489, 0.2732, 0.2466, 0.2735, 0.2431, 0.2731, 0.2406, 0.2704, 0.2391, 0.2638, 0.2418, 0.2578, 0.2404, 0.2552, 0.2397, 0.2451, 0.2397, 0.2699, 0.3648, 0.1977, 0.2158, 0.3221, 0.2481, 0.7061, 0.5336, 0.4929, 0.4677, 0.389, 0.4254, 0.315, 0.3506, 0.5071, 0.5051, 0.5, 0.4929, 0.5073, 0.5193, 0.528, 0.5343, 0.5355, 0.5343, 0.53, 0.523, 0.5271, 0.5283, 0.5265, 0.5219, 0.5203, 0.5201, 0.5195, 0.5187, 0.5183, 0.5177, 0.5171, 0.5163, 0.5156, 0.5148, 0.5139, 0.5128, 0.5123, 0.5116, 0.5105, 0.509, 1.0, 1.0, 1.0, 1.0, 1.0, 1.0, 1.0, 1.0, 1.0, 1.0, 1.0, 1.0, 1.0, 1.0, 1.0, 1.0, 1.0, 1.0, 1.0, 1.0, 1.0, 1.0, 1.0, 1.0, 1.0, 1.0, 1.0, 1.0, 1.0, 1.0, 1.0, 1.0, 1.0, 1.0, 1.0, 1.0, 1.0, 1.0, 1.0, 1.0, 1.0, 1.0, 1.0, 1.0, 1.0, 1.0, 1.0, 1.0, 1.0, 1.0, 1.0, 1.0, 1.0, 1.0, 1.0, 1.0, 1.0, 1.0, 1.0, 1.0, 1.0, 1.0, 1.0, 1.0, 0.2778, 0.3325, 0.4418, 0.5436, 0.504, 0.6264, 0.321, 0.3147, 0.3291, 0.32, 0.312, 0.3183, 0.3088, 0.3167, 0.3058, 0.3146, 0.3024, 0.313, 0.2984, 0.3089, 0.2938, 0.3057, 0.2909, 0.3029, 0.2865, 0.2972, 0.284, 0.2928, 0.2799, 0.2872, 0.2751, 0.2861, 0.2686, 0.2817, 0.3755, 0.3841, 0.2379, 0.2403, 0.2572, 0.2653, 0.6723, 0.6716, 0.6688, 0.6661, 0.6631, 0.673, 0.6735, 0.6741, 0.6742, 0.6742, 0.6741, 0.674, 0.6719, 0.6698, 0.6674, 0.6649, 0.6617, 0.6588, 0.6561, 0.6536, 0.6529, 0.6523, 0.6519, 0.6515, 0.6515, 0.6516, 0.6518, 0.652, 0.654, 0.656, 0.6581, 0.6603, 0.683, 0.684, 0.6824, 0.6825, 0.683, 0.6835, 0.6841, 0.6847, 0.6853, 0.6859, 0.6866, 0.6872, 0.688, 0.6888, 0.6896, 0.6905, 0.6916, 0.6904, 0.6894, 0.6884, 0.6875, 0.6867, 0.6859, 0.6851, 0.6844, 0.6837, 0.683, 0.6823, 0.682, 0.6818, 0.6819, 0.6827, 1.0, 1.0, 1.0, 1.0, 1.0, 1.0, 1.0, 1.0, 1.0, 1.0, 1.0, 1.0, 1.0, 1.0, 1.0, 1.0, 1.0, 1.0, 1.0, 1.0, 1.0, 1.0, 1.0, 1.0, 1.0, 1.0, 1.0, 1.0, 1.0, 1.0, 1.0, 1.0, 0.5571, 0.5506, 0.545, 0.5404, 0.5362, 0.5641, 0.5666, 0.5688, 0.5706, 0.5717, 0.5716, 0.5709, 0.5699, 0.5682, 0.5617, 0.5542, 0.546, 0.5408, 0.5365, 0.533, 0.5301, 0.5277, 0.5263, 0.5253, 0.5246, 0.5244, 0.5246, 0.5253, 0.5263, 0.5277, 0.53, 0.5328, 1.0, 1.0, 1.0, 1.0, 1.0, 1.0, 1.0, 1.0, 1.0, 1.0, 1.0, 1.0, 1.0, 1.0, 1.0, 1.0, 1.0, 1.0, 1.0, 1.0, 1.0, 1.0, 1.0, 1.0, 1.0, 1.0, 1.0, 1.0, 1.0, 1.0, 1.0, 1.0, 1.0, 1.0, 1.0, 1.0, 1.0, 1.0, 1.0, 1.0, 1.0, 1.0, 1.0, 1.0, 1.0, 1.0, 1.0, 1.0, 1.0, 1.0, 1.0, 1.0, 1.0, 1.0, 1.0, 1.0, 1.0, 1.0, 1.0, 1.0, 1.0, 1.0, 1.0, 1.0, 0.2619, 0.2531, 0.2455, 0.2443, 0.2746, 0.2797, 0.2713, 0.2687, 0.2855, 0.2876, 0.2754, 0.2738, 0.2921, 0.2936, 0.281, 0.2811, 0.3351, 0.3433, 0.3363, 0.3557, 0.3499, 0.3646, 0.3665, 0.7171, 0.7153, 0.718, 0.7156, 0.7214]): _vg.add([_i], _w, 'REPLACE')
_vg = ob_cube.vertex_groups.new(name='Bone.002')
for _i, _w in zip([0, 109, 110, 111, 112, 113, 116, 117, 119, 121, 123, 125, 127, 129, 131, 133, 135, 137, 139, 141, 142, 144, 253, 254, 255, 256, 257, 260, 261, 263, 265, 267, 269, 271, 273, 275, 277, 279, 281, 283, 285, 286, 289, 291], [0.0, 0.0, 0.0, 0.8238, 0.0859, 1.09, 0.0, 0.0, 0.0, 0.0, 0.0, 0.0, 0.0, 0.0, 0.0, 0.0, 0.0, 0.0, 0.0, 0.0, 0.0, 0.0, 0.0, 0.0, 0.8599, 0.08667, 1.096, 0.0, 0.0, 0.0, 0.0, 0.0, 0.0, 0.0, 0.0, 0.0, 0.0, 0.0, 0.0, 0.0, 0.0, 0.0, 0.0, 0.0]): _vg.add([_i], _w, 'REPLACE')
_m = ob_cube.modifiers.new('Mirror', 'MIRROR')
_m = ob_cube.modifiers.new('Armature', 'ARMATURE')
_m.object = ob_armature_002
_m = ob_cube.modifiers.new('Armature.001', 'ARMATURE')
_m.object = ob_armature
_m = ob_cube.modifiers.new('Armature.002', 'ARMATURE')
_m.object = ob_armature_001

# ---- collection membership
col_collection_1.objects.link(ob_armature_002)
col_collection_1.objects.link(ob_armature)
col_collection_1.objects.link(ob_armature_001)
col_collection_1.objects.link(ob_cube)

# ---- scene / render settings (as saved in the file)
scene.frame_start = 1; scene.frame_end = 250; scene.frame_set(1)
scene.render.engine = 'BLENDER_EEVEE_NEXT'
scene.render.resolution_percentage = 50
scene.render.dither_intensity = 0.0
scene.cycles.use_denoising = False
scene.cycles.samples = 128
scene.cycles.sampling_pattern = 'TABULATED_SOBOL'
scene.cycles.light_sampling_threshold = 0.0
scene.cycles.use_adaptive_sampling = False
scene.cycles.use_light_tree = False
scene.cycles.blur_glossy = 0.0
scene.cycles.sample_clamp_indirect = 0.0
scene.view_settings.view_transform = 'Standard'
bpy.context.view_layer.update()

# ---- added for rendering (the .blend has no active camera and no usable light): camera, sun
cam_auto = bpy.data.cameras.new('AutoCamera')
cam_auto.lens = 50.0
cam_auto.sensor_width = 36.0
cam_auto.clip_end = 1000.0
ob_auto_camera = bpy.data.objects.new('AutoCamera', cam_auto)
scene.collection.objects.link(ob_auto_camera)
ob_auto_camera.location = (24.9916, -32.7143, 21.4294)
ob_auto_camera.rotation_euler = (1.09748, -7.21219e-08, 0.694738)
scene.camera = ob_auto_camera
light_auto_sun = bpy.data.lights.new('AutoSun', 'SUN')
light_auto_sun.energy = 3.0
light_auto_sun.angle = 0.0523599
ob_auto_sun = bpy.data.objects.new('AutoSun', light_auto_sun)
scene.collection.objects.link(ob_auto_sun)
ob_auto_sun.rotation_euler = (0.872665, 0.174533, 0.523599)
bpy.context.view_layer.update()
